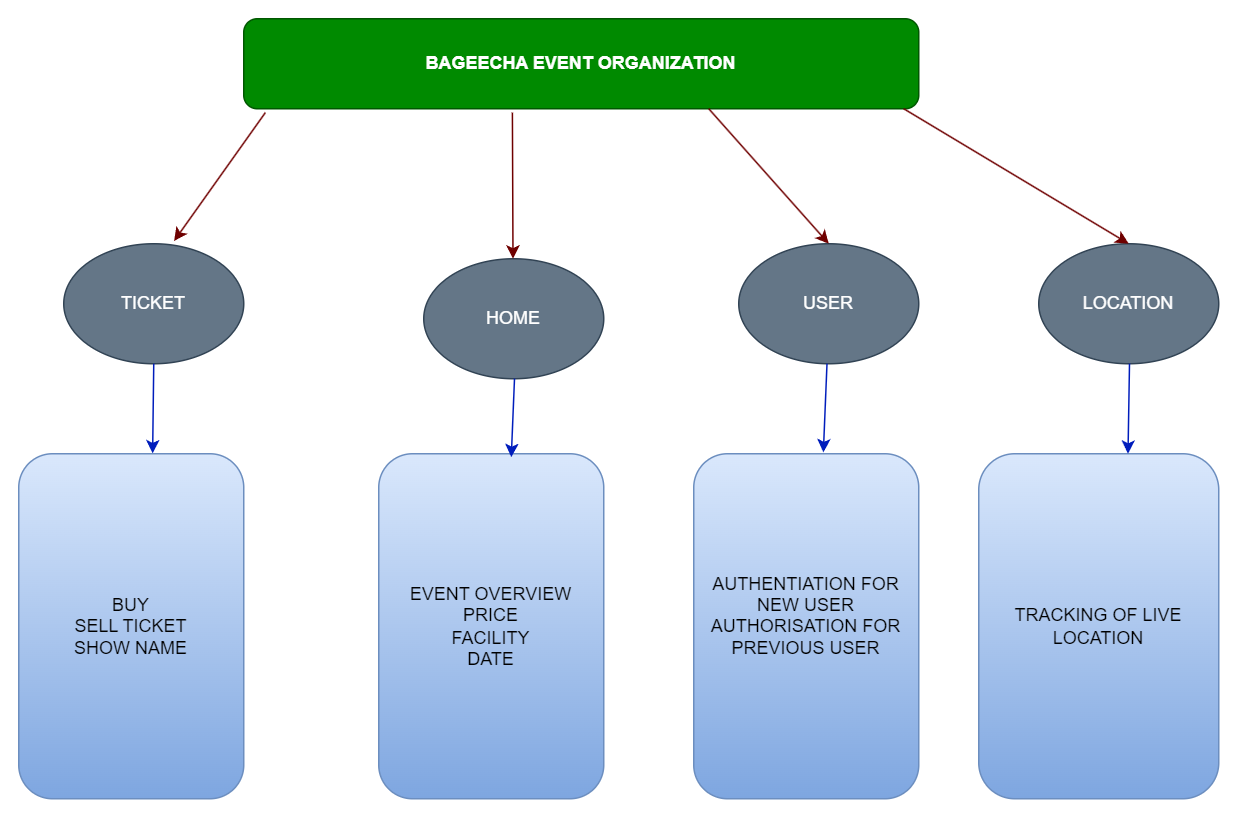

The diagram above was exported from draw.io. Its source (the exported page's mxGraphModel, read from the mxfile embedded in the PNG):
<mxGraphModel dx="1050" dy="653" grid="1" gridSize="10" guides="1" tooltips="1" connect="1" arrows="1" fold="1" page="1" pageScale="1" pageWidth="850" pageHeight="1100" math="0" shadow="0">
  <root>
    <mxCell id="0" />
    <mxCell id="1" parent="0" />
    <mxCell id="P4k759dNPQR7I4drA9oR-1" value="&lt;div&gt;&lt;b&gt;BAGEECHA EVENT ORGANIZATION&lt;/b&gt;&lt;/div&gt;" style="rounded=1;whiteSpace=wrap;html=1;fillColor=#008a00;fontColor=#ffffff;strokeColor=#005700;" vertex="1" parent="1">
      <mxGeometry x="170" y="20" width="450" height="60" as="geometry" />
    </mxCell>
    <mxCell id="P4k759dNPQR7I4drA9oR-2" value="TICKET" style="ellipse;whiteSpace=wrap;html=1;fillColor=#647687;fontColor=#ffffff;strokeColor=#314354;" vertex="1" parent="1">
      <mxGeometry x="50" y="170" width="120" height="80" as="geometry" />
    </mxCell>
    <mxCell id="P4k759dNPQR7I4drA9oR-3" value="HOME" style="ellipse;whiteSpace=wrap;html=1;fillColor=#647687;fontColor=#ffffff;strokeColor=#314354;" vertex="1" parent="1">
      <mxGeometry x="290" y="180" width="120" height="80" as="geometry" />
    </mxCell>
    <mxCell id="P4k759dNPQR7I4drA9oR-4" value="USER" style="ellipse;whiteSpace=wrap;html=1;fillColor=#647687;fontColor=#ffffff;strokeColor=#314354;" vertex="1" parent="1">
      <mxGeometry x="500" y="170" width="120" height="80" as="geometry" />
    </mxCell>
    <mxCell id="P4k759dNPQR7I4drA9oR-5" value="LOCATION" style="ellipse;whiteSpace=wrap;html=1;fillColor=#647687;fontColor=#ffffff;strokeColor=#314354;" vertex="1" parent="1">
      <mxGeometry x="700" y="170" width="120" height="80" as="geometry" />
    </mxCell>
    <mxCell id="P4k759dNPQR7I4drA9oR-16" value="" style="endArrow=classic;html=1;rounded=0;entryX=0.613;entryY=-0.023;entryDx=0;entryDy=0;entryPerimeter=0;exitX=0.032;exitY=1.043;exitDx=0;exitDy=0;exitPerimeter=0;fillColor=#a20025;strokeColor=#6F0000;" edge="1" parent="1" source="P4k759dNPQR7I4drA9oR-1" target="P4k759dNPQR7I4drA9oR-2">
      <mxGeometry width="50" height="50" relative="1" as="geometry">
        <mxPoint x="339.5" y="80" as="sourcePoint" />
        <mxPoint x="339.5" y="170" as="targetPoint" />
      </mxGeometry>
    </mxCell>
    <mxCell id="P4k759dNPQR7I4drA9oR-18" value="" style="endArrow=classic;html=1;rounded=0;entryX=0.5;entryY=0;entryDx=0;entryDy=0;exitX=0.398;exitY=1.043;exitDx=0;exitDy=0;exitPerimeter=0;fillColor=#a20025;strokeColor=#6F0000;" edge="1" parent="1" source="P4k759dNPQR7I4drA9oR-1">
      <mxGeometry width="50" height="50" relative="1" as="geometry">
        <mxPoint x="349.5" y="90" as="sourcePoint" />
        <mxPoint x="349.5" y="180" as="targetPoint" />
      </mxGeometry>
    </mxCell>
    <mxCell id="P4k759dNPQR7I4drA9oR-19" value="" style="endArrow=classic;html=1;rounded=0;entryX=0.5;entryY=0;entryDx=0;entryDy=0;exitX=0.597;exitY=1.03;exitDx=0;exitDy=0;exitPerimeter=0;fillColor=#a20025;strokeColor=#6F0000;" edge="1" parent="1" target="P4k759dNPQR7I4drA9oR-4">
      <mxGeometry width="50" height="50" relative="1" as="geometry">
        <mxPoint x="480.0000000000001" y="79.99999999999996" as="sourcePoint" />
        <mxPoint x="601.35" y="168.2" as="targetPoint" />
      </mxGeometry>
    </mxCell>
    <mxCell id="P4k759dNPQR7I4drA9oR-21" value="" style="endArrow=classic;html=1;rounded=0;entryX=0.5;entryY=0;entryDx=0;entryDy=0;exitX=0.597;exitY=1.03;exitDx=0;exitDy=0;exitPerimeter=0;fillColor=#a20025;strokeColor=#6F0000;" edge="1" parent="1" target="P4k759dNPQR7I4drA9oR-5">
      <mxGeometry width="50" height="50" relative="1" as="geometry">
        <mxPoint x="610.0000000000001" y="79.99999999999996" as="sourcePoint" />
        <mxPoint x="690" y="170" as="targetPoint" />
      </mxGeometry>
    </mxCell>
    <mxCell id="P4k759dNPQR7I4drA9oR-22" value="BUY&lt;div&gt;SELL TICKET&lt;/div&gt;&lt;div&gt;SHOW NAME&lt;/div&gt;" style="rounded=1;whiteSpace=wrap;html=1;fillColor=#dae8fc;strokeColor=#6c8ebf;gradientColor=#7ea6e0;" vertex="1" parent="1">
      <mxGeometry x="20" y="310" width="150" height="230" as="geometry" />
    </mxCell>
    <mxCell id="P4k759dNPQR7I4drA9oR-23" value="EVENT OVERVIEW&lt;div&gt;PRICE&lt;/div&gt;&lt;div&gt;FACILITY&lt;/div&gt;&lt;div&gt;DATE&lt;/div&gt;" style="rounded=1;whiteSpace=wrap;html=1;fillColor=#dae8fc;gradientColor=#7ea6e0;strokeColor=#6c8ebf;" vertex="1" parent="1">
      <mxGeometry x="260" y="310" width="150" height="230" as="geometry" />
    </mxCell>
    <mxCell id="P4k759dNPQR7I4drA9oR-24" value="AUTHENTIATION FOR NEW USER&lt;div&gt;AUTHORISATION FOR PREVIOUS USER&lt;/div&gt;&lt;div&gt;&lt;br&gt;&lt;/div&gt;" style="rounded=1;whiteSpace=wrap;html=1;fillColor=#dae8fc;gradientColor=#7ea6e0;strokeColor=#6c8ebf;" vertex="1" parent="1">
      <mxGeometry x="470" y="310" width="150" height="230" as="geometry" />
    </mxCell>
    <mxCell id="P4k759dNPQR7I4drA9oR-25" value="TRACKING OF LIVE LOCATION" style="rounded=1;whiteSpace=wrap;html=1;fillColor=#dae8fc;gradientColor=#7ea6e0;strokeColor=#6c8ebf;" vertex="1" parent="1">
      <mxGeometry x="660" y="310" width="160" height="230" as="geometry" />
    </mxCell>
    <mxCell id="P4k759dNPQR7I4drA9oR-27" value="" style="endArrow=classic;html=1;rounded=0;entryX=0.595;entryY=-0.001;entryDx=0;entryDy=0;entryPerimeter=0;fillColor=#0050ef;strokeColor=#001DBC;" edge="1" parent="1" target="P4k759dNPQR7I4drA9oR-22">
      <mxGeometry width="50" height="50" relative="1" as="geometry">
        <mxPoint x="110" y="250" as="sourcePoint" />
        <mxPoint x="140" y="330" as="targetPoint" />
      </mxGeometry>
    </mxCell>
    <mxCell id="P4k759dNPQR7I4drA9oR-28" value="" style="endArrow=classic;html=1;rounded=0;entryX=0.595;entryY=-0.001;entryDx=0;entryDy=0;entryPerimeter=0;fillColor=#0050ef;strokeColor=#001DBC;" edge="1" parent="1">
      <mxGeometry width="50" height="50" relative="1" as="geometry">
        <mxPoint x="760.5" y="250" as="sourcePoint" />
        <mxPoint x="759.5" y="310" as="targetPoint" />
      </mxGeometry>
    </mxCell>
    <mxCell id="P4k759dNPQR7I4drA9oR-29" value="" style="endArrow=classic;html=1;rounded=0;entryX=0.576;entryY=-0.004;entryDx=0;entryDy=0;entryPerimeter=0;fillColor=#0050ef;strokeColor=#001DBC;" edge="1" parent="1" target="P4k759dNPQR7I4drA9oR-24">
      <mxGeometry width="50" height="50" relative="1" as="geometry">
        <mxPoint x="558.83" y="250" as="sourcePoint" />
        <mxPoint x="561.18" y="312.29999999999995" as="targetPoint" />
      </mxGeometry>
    </mxCell>
    <mxCell id="P4k759dNPQR7I4drA9oR-30" value="" style="endArrow=classic;html=1;rounded=0;entryX=0.589;entryY=0.01;entryDx=0;entryDy=0;entryPerimeter=0;fillColor=#0050ef;strokeColor=#001DBC;" edge="1" parent="1" target="P4k759dNPQR7I4drA9oR-23">
      <mxGeometry width="50" height="50" relative="1" as="geometry">
        <mxPoint x="350.5" y="260" as="sourcePoint" />
        <mxPoint x="349.5" y="320" as="targetPoint" />
      </mxGeometry>
    </mxCell>
  </root>
</mxGraphModel>